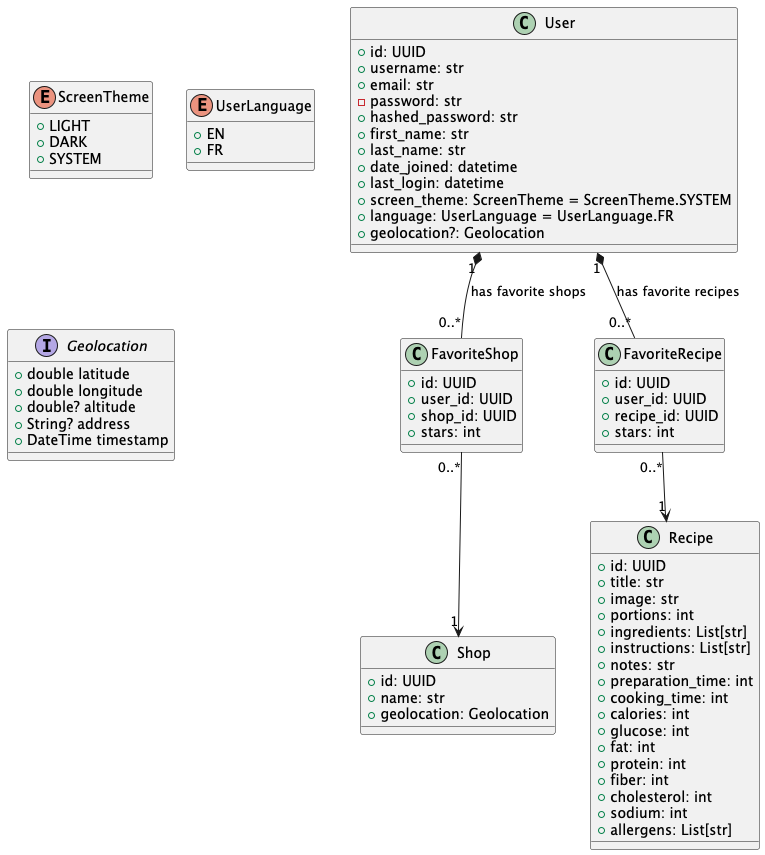

The diagram above was rendered by PlantUML. Its source (embedded in the PNG):
@startuml
'https://plantuml.com/class-diagram

enum ScreenTheme {
    + LIGHT
    + DARK
    + SYSTEM
}

enum UserLanguage {
    + EN
    + FR
}

interface Geolocation {
  +double latitude
  +double longitude
  +double? altitude
  +String? address
  +DateTime timestamp
}

class User {
    + id: UUID
    + username: str
    + email: str
    - password: str
    + hashed_password: str
    + first_name: str
    + last_name: str
    + date_joined: datetime
    + last_login: datetime
    + screen_theme: ScreenTheme = ScreenTheme.SYSTEM
    + language: UserLanguage = UserLanguage.FR
    + geolocation?: Geolocation
}

class Shop {
    + id: UUID
    + name: str
    + geolocation: Geolocation
}

class Recipe {
    + id: UUID
    + title: str
    + image: str
    + portions: int
    + ingredients: List[str]
    + instructions: List[str]
    + notes: str
    + preparation_time: int
    + cooking_time: int
    + calories: int
    + glucose: int
    + fat: int
    + protein: int
    + fiber: int
    + cholesterol: int
    + sodium: int
    + allergens: List[str]
}

class FavoriteShop {
    + id: UUID
    + user_id: UUID
    + shop_id: UUID
    + stars: int
}

class FavoriteRecipe {
    + id: UUID
    + user_id: UUID
    + recipe_id: UUID
    + stars: int
}

' A user can have multiple favorite shops (many-to-many)
User "1" *-- "0..*" FavoriteShop: has favorite shops
FavoriteShop "0..*" --> "1" Shop

' A user can have multiple favorite recipes (many-to-many)
User "1" *-- "0..*" FavoriteRecipe: has favorite recipes
FavoriteRecipe "0..*" --> "1" Recipe


@enduml